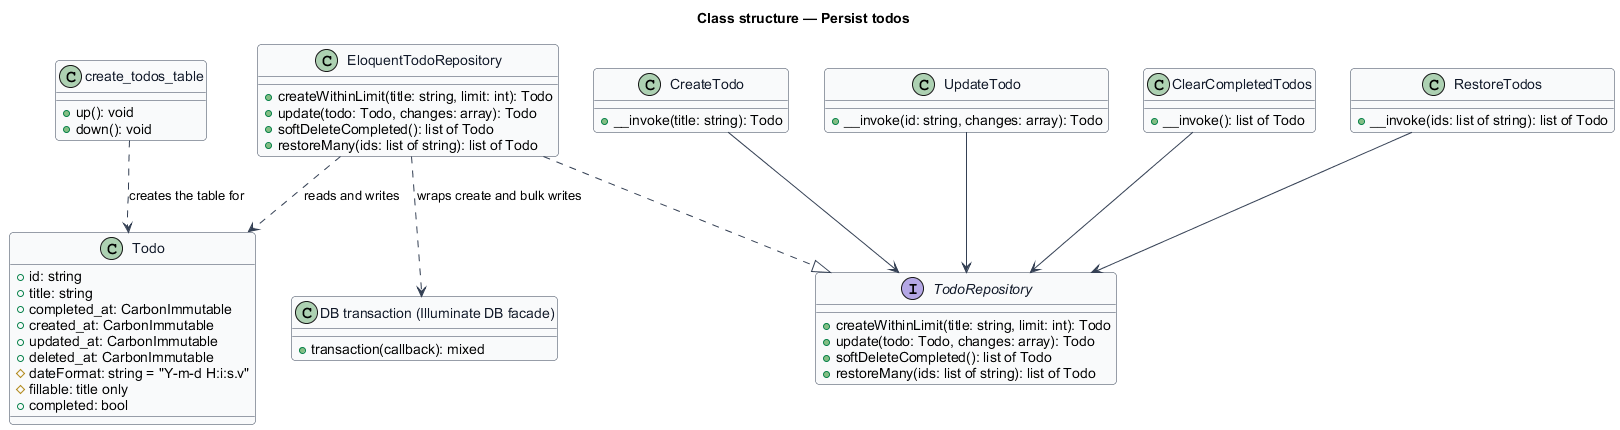

The diagram above was rendered by PlantUML. Its source (embedded in the PNG):
@startuml
' --- shared skin header ---
skinparam backgroundColor #FFFFFF
skinparam shadowing false
skinparam roundcorner 8
skinparam defaultFontName Arial
skinparam ArrowColor #344054
skinparam class {
  BorderColor #344054
  FontColor #101828
  BackgroundColor #F9FAFB
}
' --------------------------
title Class structure — Persist todos

class "create_todos_table" as Migration {
  +up(): void
  +down(): void
}

class Todo {
  +id: string
  +title: string
  +completed_at: CarbonImmutable
  +created_at: CarbonImmutable
  +updated_at: CarbonImmutable
  +deleted_at: CarbonImmutable
  #dateFormat: string = "Y-m-d H:i:s.v"
  #fillable: title only
  +completed: bool
}

interface TodoRepository {
  +createWithinLimit(title: string, limit: int): Todo
  +update(todo: Todo, changes: array): Todo
  +softDeleteCompleted(): list of Todo
  +restoreMany(ids: list of string): list of Todo
}

class EloquentTodoRepository {
  +createWithinLimit(title: string, limit: int): Todo
  +update(todo: Todo, changes: array): Todo
  +softDeleteCompleted(): list of Todo
  +restoreMany(ids: list of string): list of Todo
}

class CreateTodo {
  +__invoke(title: string): Todo
}

class UpdateTodo {
  +__invoke(id: string, changes: array): Todo
}

class ClearCompletedTodos {
  +__invoke(): list of Todo
}

class RestoreTodos {
  +__invoke(ids: list of string): list of Todo
}

class "DB transaction (Illuminate DB facade)" as Transaction {
  +transaction(callback): mixed
}

CreateTodo --> TodoRepository
UpdateTodo --> TodoRepository
ClearCompletedTodos --> TodoRepository
RestoreTodos --> TodoRepository
EloquentTodoRepository ..|> TodoRepository
EloquentTodoRepository ..> Todo : reads and writes
EloquentTodoRepository ..> Transaction : wraps create and bulk writes
Migration ..> Todo : creates the table for
@enduml